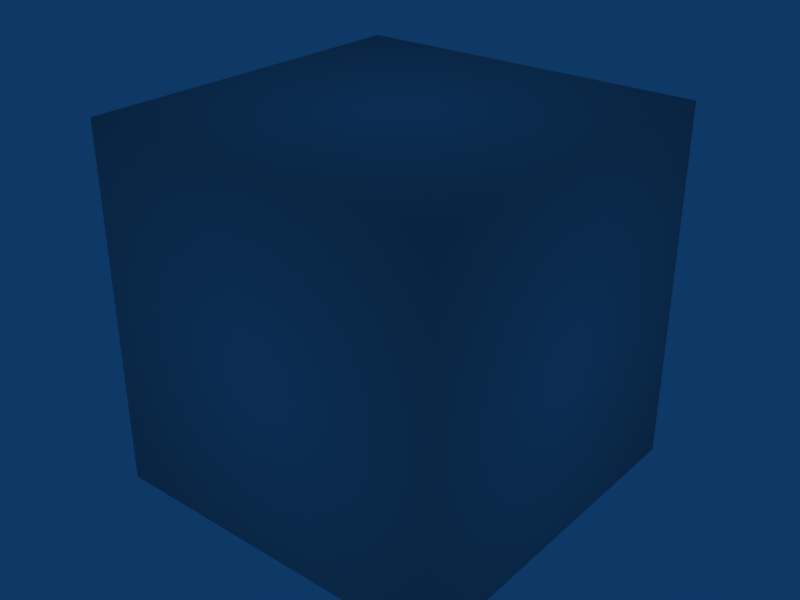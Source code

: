 # Source: skyBox.blend  (saved by Blender 2.42.0; exported with 4.5.12 LTS)
import bpy
from mathutils import Matrix  # noqa: F401  (used for matrix-valued properties, if any)

bpy.ops.wm.read_factory_settings(use_empty=True)
scene = bpy.context.scene
scene.name = 'Scene'

# ---- collections
col_collection_1 = bpy.data.collections.new('Collection 1'); scene.collection.children.link(col_collection_1)

# ---- world
world_world = bpy.data.worlds.new('World'); scene.world = world_world
world_world.color = (0.05656, 0.2208, 0.4)
world_world.use_sun_shadow = False
world_world.sun_shadow_jitter_overblur = 0.0
world_world.cycles.sampling_method = 'MANUAL'
world_world.cycles.sample_map_resolution = 256

# ---- meshes
me_sky_box = bpy.data.meshes.new('sky box')
me_sky_box.from_pydata([(20.0, 20.0, -20.0), (20.0, -20.0, -20.0), (-20.0, -20.0, -20.0), (-20.0, 20.0, -20.0), (20.0, 20.0, 20.0), (20.0, -20.0, 20.0), (-20.0, -20.0, 20.0), (-20.0, 20.0, 20.0)], [], [(0, 3, 2, 1), (4, 5, 6, 7), (0, 1, 5, 4), (1, 2, 6, 5), (2, 3, 7, 6), (3, 0, 4, 7)])
me_sky_box.polygons.foreach_set('use_smooth', [True] * 6)
_uv = me_sky_box.uv_layers.new(name='UVMap')
_uv.uv.foreach_set('vector', [0.0, 1.0, 0.0, 0.0, 1.0, 0.0, 1.0, 1.0, 0.0, 1.0, 0.0, 0.0, 1.0, 0.0, 1.0, 1.0, 0.0, 1.0, 0.0, 0.0, 1.0, 0.0, 1.0, 1.0, 0.0, 1.0, 0.0, 0.0, 1.0, 0.0, 1.0, 1.0, 0.0, 1.0, 0.0, 0.0, 1.0, 0.0, 1.0, 1.0, 0.0, 1.0, 0.0, 0.0, 1.0, 0.0, 1.0, 1.0])
_ca = me_sky_box.color_attributes.new('Col', 'BYTE_COLOR', 'CORNER')
_ca.data.foreach_set('color', [1.0, 1.0, 1.0, 1.0, 1.0, 1.0, 1.0, 1.0, 1.0, 1.0, 1.0, 1.0, 1.0, 1.0, 1.0, 1.0, 1.0, 1.0, 1.0, 1.0, 1.0, 1.0, 1.0, 1.0, 1.0, 1.0, 1.0, 1.0, 1.0, 1.0, 1.0, 1.0, 1.0, 1.0, 1.0, 1.0, 1.0, 1.0, 1.0, 1.0, 1.0, 1.0, 1.0, 1.0, 1.0, 1.0, 1.0, 1.0, 1.0, 1.0, 1.0, 1.0, 1.0, 1.0, 1.0, 1.0, 1.0, 1.0, 1.0, 1.0, 1.0, 1.0, 1.0, 1.0, 1.0, 1.0, 1.0, 1.0, 1.0, 1.0, 1.0, 1.0, 1.0, 1.0, 1.0, 1.0, 1.0, 1.0, 1.0, 1.0, 1.0, 1.0, 1.0, 1.0, 1.0, 1.0, 1.0, 1.0, 1.0, 1.0, 1.0, 1.0, 1.0, 1.0, 1.0, 1.0])
me_sky_box.use_remesh_preserve_volume = False
me_sky_box.use_remesh_preserve_attributes = False
me_sky_box.use_mirror_vertex_groups = False
me_sky_box.update()

# ---- objects
ob_sky_box = bpy.data.objects.new('sky box', me_sky_box)

# ---- transforms, parenting, visibility, modifiers, constraints
ob_sky_box.location = (0.0, 0.0, 0.0)
ob_sky_box.scale = (2.2, 2.2, 2.2)
ob_sky_box.lock_rotations_4d = False
ob_sky_box.empty_display_type = 'ARROWS'
ob_sky_box.color = (0.0, 0.0, 0.0, 1.0)
ob_sky_box.lineart.crease_threshold = 0.0

# ---- collection membership
col_collection_1.objects.link(ob_sky_box)

# ---- scene / render settings (as saved in the file)
scene.frame_start = 1; scene.frame_end = 250; scene.frame_set(1)
scene.render.engine = 'BLENDER_EEVEE_NEXT'
scene.render.image_settings.file_format = 'JPEG'
scene.render.image_settings.color_mode = 'RGB'
scene.render.image_settings.compression = 90
scene.render.resolution_x = 640
scene.render.resolution_y = 480
scene.render.resolution_percentage = 50
scene.render.pixel_aspect_x = 100.0
scene.render.pixel_aspect_y = 100.0
scene.render.fps = 25
scene.render.dither_intensity = 0.0
scene.render.use_compositing = False
scene.render.use_sequencer = False
scene.render.bake_bias = 0.0
scene.render.use_stamp_time = False
scene.render.use_stamp_date = False
scene.render.use_stamp_frame = False
scene.render.use_stamp_camera = False
scene.render.use_stamp_scene = False
scene.render.use_stamp_filename = False
scene.render.use_stamp_render_time = False
scene.render.stamp_font_size = 0
scene.cycles.use_denoising = False
scene.cycles.samples = 10
scene.cycles.sampling_pattern = 'TABULATED_SOBOL'
scene.cycles.light_sampling_threshold = 0.0
scene.cycles.use_adaptive_sampling = False
scene.cycles.use_light_tree = False
scene.cycles.blur_glossy = 0.0
scene.cycles.volume_bounces = 1
scene.cycles.pixel_filter_type = 'GAUSSIAN'
scene.cycles.sample_clamp_indirect = 0.0
scene.view_settings.view_transform = 'Raw'
bpy.context.view_layer.update()

# ---- added for rendering (the .blend has no active camera): camera
cam_auto = bpy.data.cameras.new('AutoCamera')
cam_auto.lens = 50.0
cam_auto.sensor_width = 36.0
cam_auto.clip_end = 2474.95
ob_auto_camera = bpy.data.objects.new('AutoCamera', cam_auto)
scene.collection.objects.link(ob_auto_camera)
ob_auto_camera.location = (141.023, -169.228, 112.819)
ob_auto_camera.rotation_euler = (1.09748, -7.21219e-08, 0.694738)
scene.camera = ob_auto_camera
bpy.context.view_layer.update()
